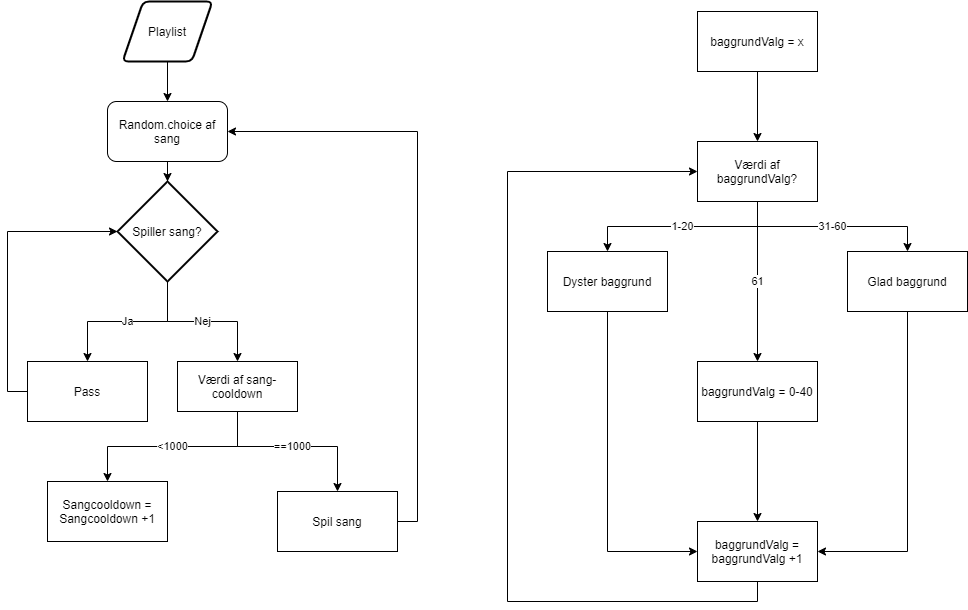

The diagram above was exported from draw.io. Its source (the exported page's mxGraphModel, read from the mxfile embedded in the PNG):
<mxGraphModel dx="1422" dy="713" grid="1" gridSize="10" guides="1" tooltips="1" connect="1" arrows="1" fold="1" page="1" pageScale="1" pageWidth="827" pageHeight="1169" math="0" shadow="0">
  <root>
    <mxCell id="WIyWlLk6GJQsqaUBKTNV-0" />
    <mxCell id="WIyWlLk6GJQsqaUBKTNV-1" parent="WIyWlLk6GJQsqaUBKTNV-0" />
    <mxCell id="gG98BMMcEIc-5beoBYxh-5" style="edgeStyle=orthogonalEdgeStyle;rounded=0;orthogonalLoop=1;jettySize=auto;html=1;exitX=0.5;exitY=1;exitDx=0;exitDy=0;entryX=0.5;entryY=0;entryDx=0;entryDy=0;" parent="WIyWlLk6GJQsqaUBKTNV-1" source="gG98BMMcEIc-5beoBYxh-0" target="gG98BMMcEIc-5beoBYxh-3" edge="1">
      <mxGeometry relative="1" as="geometry" />
    </mxCell>
    <mxCell id="gG98BMMcEIc-5beoBYxh-0" value="Playlist" style="shape=parallelogram;html=1;strokeWidth=2;perimeter=parallelogramPerimeter;whiteSpace=wrap;rounded=1;arcSize=12;size=0.23;" parent="WIyWlLk6GJQsqaUBKTNV-1" vertex="1">
      <mxGeometry x="125" y="50" width="90" height="60" as="geometry" />
    </mxCell>
    <mxCell id="gG98BMMcEIc-5beoBYxh-10" style="edgeStyle=orthogonalEdgeStyle;rounded=0;orthogonalLoop=1;jettySize=auto;html=1;exitX=0.5;exitY=1;exitDx=0;exitDy=0;" parent="WIyWlLk6GJQsqaUBKTNV-1" source="gG98BMMcEIc-5beoBYxh-3" target="gG98BMMcEIc-5beoBYxh-4" edge="1">
      <mxGeometry relative="1" as="geometry" />
    </mxCell>
    <mxCell id="gG98BMMcEIc-5beoBYxh-3" value="Random.choice af sang" style="rounded=1;whiteSpace=wrap;html=1;" parent="WIyWlLk6GJQsqaUBKTNV-1" vertex="1">
      <mxGeometry x="110" y="150" width="120" height="60" as="geometry" />
    </mxCell>
    <mxCell id="gG98BMMcEIc-5beoBYxh-7" value="Ja" style="edgeStyle=orthogonalEdgeStyle;rounded=0;orthogonalLoop=1;jettySize=auto;html=1;" parent="WIyWlLk6GJQsqaUBKTNV-1" source="gG98BMMcEIc-5beoBYxh-4" target="gG98BMMcEIc-5beoBYxh-6" edge="1">
      <mxGeometry relative="1" as="geometry" />
    </mxCell>
    <mxCell id="gG98BMMcEIc-5beoBYxh-9" value="Nej" style="edgeStyle=orthogonalEdgeStyle;rounded=0;orthogonalLoop=1;jettySize=auto;html=1;exitX=0.5;exitY=1;exitDx=0;exitDy=0;exitPerimeter=0;entryX=0.5;entryY=0;entryDx=0;entryDy=0;" parent="WIyWlLk6GJQsqaUBKTNV-1" source="gG98BMMcEIc-5beoBYxh-4" target="gG98BMMcEIc-5beoBYxh-8" edge="1">
      <mxGeometry relative="1" as="geometry" />
    </mxCell>
    <mxCell id="gG98BMMcEIc-5beoBYxh-4" value="Spiller sang?" style="strokeWidth=2;html=1;shape=mxgraph.flowchart.decision;whiteSpace=wrap;" parent="WIyWlLk6GJQsqaUBKTNV-1" vertex="1">
      <mxGeometry x="120" y="230" width="100" height="100" as="geometry" />
    </mxCell>
    <mxCell id="gG98BMMcEIc-5beoBYxh-18" style="edgeStyle=orthogonalEdgeStyle;rounded=0;orthogonalLoop=1;jettySize=auto;html=1;exitX=0;exitY=0.5;exitDx=0;exitDy=0;entryX=0;entryY=0.5;entryDx=0;entryDy=0;entryPerimeter=0;" parent="WIyWlLk6GJQsqaUBKTNV-1" source="gG98BMMcEIc-5beoBYxh-6" target="gG98BMMcEIc-5beoBYxh-4" edge="1">
      <mxGeometry relative="1" as="geometry" />
    </mxCell>
    <mxCell id="gG98BMMcEIc-5beoBYxh-6" value="Pass" style="rounded=0;whiteSpace=wrap;html=1;" parent="WIyWlLk6GJQsqaUBKTNV-1" vertex="1">
      <mxGeometry x="30" y="410" width="120" height="60" as="geometry" />
    </mxCell>
    <mxCell id="gG98BMMcEIc-5beoBYxh-12" value="&amp;lt;1000" style="edgeStyle=orthogonalEdgeStyle;rounded=0;orthogonalLoop=1;jettySize=auto;html=1;exitX=0.5;exitY=1;exitDx=0;exitDy=0;" parent="WIyWlLk6GJQsqaUBKTNV-1" source="gG98BMMcEIc-5beoBYxh-8" edge="1">
      <mxGeometry relative="1" as="geometry">
        <mxPoint x="110" y="530" as="targetPoint" />
      </mxGeometry>
    </mxCell>
    <mxCell id="gG98BMMcEIc-5beoBYxh-15" value="==1000" style="edgeStyle=orthogonalEdgeStyle;rounded=0;orthogonalLoop=1;jettySize=auto;html=1;exitX=0.5;exitY=1;exitDx=0;exitDy=0;" parent="WIyWlLk6GJQsqaUBKTNV-1" source="gG98BMMcEIc-5beoBYxh-8" target="gG98BMMcEIc-5beoBYxh-14" edge="1">
      <mxGeometry relative="1" as="geometry">
        <Array as="points">
          <mxPoint x="240" y="495" />
          <mxPoint x="340" y="495" />
        </Array>
      </mxGeometry>
    </mxCell>
    <mxCell id="gG98BMMcEIc-5beoBYxh-8" value="Værdi af sang-cooldown" style="rounded=0;whiteSpace=wrap;html=1;" parent="WIyWlLk6GJQsqaUBKTNV-1" vertex="1">
      <mxGeometry x="180" y="410" width="120" height="50" as="geometry" />
    </mxCell>
    <mxCell id="gG98BMMcEIc-5beoBYxh-13" value="Sangcooldown = Sangcooldown +1" style="rounded=0;whiteSpace=wrap;html=1;" parent="WIyWlLk6GJQsqaUBKTNV-1" vertex="1">
      <mxGeometry x="50" y="530" width="120" height="60" as="geometry" />
    </mxCell>
    <mxCell id="gG98BMMcEIc-5beoBYxh-17" style="edgeStyle=orthogonalEdgeStyle;rounded=0;orthogonalLoop=1;jettySize=auto;html=1;exitX=1;exitY=0.5;exitDx=0;exitDy=0;entryX=1;entryY=0.5;entryDx=0;entryDy=0;" parent="WIyWlLk6GJQsqaUBKTNV-1" source="gG98BMMcEIc-5beoBYxh-14" target="gG98BMMcEIc-5beoBYxh-3" edge="1">
      <mxGeometry relative="1" as="geometry" />
    </mxCell>
    <mxCell id="gG98BMMcEIc-5beoBYxh-14" value="Spil sang" style="rounded=0;whiteSpace=wrap;html=1;" parent="WIyWlLk6GJQsqaUBKTNV-1" vertex="1">
      <mxGeometry x="280" y="540" width="120" height="60" as="geometry" />
    </mxCell>
    <mxCell id="gG98BMMcEIc-5beoBYxh-19" style="edgeStyle=orthogonalEdgeStyle;rounded=0;orthogonalLoop=1;jettySize=auto;html=1;exitX=0.5;exitY=1;exitDx=0;exitDy=0;" parent="WIyWlLk6GJQsqaUBKTNV-1" source="gG98BMMcEIc-5beoBYxh-6" target="gG98BMMcEIc-5beoBYxh-6" edge="1">
      <mxGeometry relative="1" as="geometry" />
    </mxCell>
    <mxCell id="gG98BMMcEIc-5beoBYxh-22" style="edgeStyle=orthogonalEdgeStyle;rounded=0;orthogonalLoop=1;jettySize=auto;html=1;exitX=0.5;exitY=1;exitDx=0;exitDy=0;" parent="WIyWlLk6GJQsqaUBKTNV-1" source="gG98BMMcEIc-5beoBYxh-21" edge="1">
      <mxGeometry relative="1" as="geometry">
        <mxPoint x="760" y="190" as="targetPoint" />
      </mxGeometry>
    </mxCell>
    <mxCell id="gG98BMMcEIc-5beoBYxh-21" value="baggrundValg = x" style="rounded=0;whiteSpace=wrap;html=1;" parent="WIyWlLk6GJQsqaUBKTNV-1" vertex="1">
      <mxGeometry x="700" y="60" width="120" height="60" as="geometry" />
    </mxCell>
    <mxCell id="gG98BMMcEIc-5beoBYxh-27" value="1-20" style="edgeStyle=orthogonalEdgeStyle;rounded=0;orthogonalLoop=1;jettySize=auto;html=1;exitX=0.5;exitY=1;exitDx=0;exitDy=0;entryX=0.5;entryY=0;entryDx=0;entryDy=0;" parent="WIyWlLk6GJQsqaUBKTNV-1" source="gG98BMMcEIc-5beoBYxh-23" target="gG98BMMcEIc-5beoBYxh-25" edge="1">
      <mxGeometry relative="1" as="geometry" />
    </mxCell>
    <mxCell id="gG98BMMcEIc-5beoBYxh-28" value="31-60" style="edgeStyle=orthogonalEdgeStyle;rounded=0;orthogonalLoop=1;jettySize=auto;html=1;exitX=0.5;exitY=1;exitDx=0;exitDy=0;" parent="WIyWlLk6GJQsqaUBKTNV-1" source="gG98BMMcEIc-5beoBYxh-23" target="gG98BMMcEIc-5beoBYxh-26" edge="1">
      <mxGeometry relative="1" as="geometry" />
    </mxCell>
    <mxCell id="gG98BMMcEIc-5beoBYxh-29" value="61" style="edgeStyle=orthogonalEdgeStyle;rounded=0;orthogonalLoop=1;jettySize=auto;html=1;exitX=0.5;exitY=1;exitDx=0;exitDy=0;" parent="WIyWlLk6GJQsqaUBKTNV-1" source="gG98BMMcEIc-5beoBYxh-23" edge="1">
      <mxGeometry relative="1" as="geometry">
        <mxPoint x="760" y="410" as="targetPoint" />
      </mxGeometry>
    </mxCell>
    <mxCell id="gG98BMMcEIc-5beoBYxh-23" value="Værdi af baggrundValg?" style="rounded=0;whiteSpace=wrap;html=1;" parent="WIyWlLk6GJQsqaUBKTNV-1" vertex="1">
      <mxGeometry x="700" y="190" width="120" height="60" as="geometry" />
    </mxCell>
    <mxCell id="gG98BMMcEIc-5beoBYxh-32" style="edgeStyle=orthogonalEdgeStyle;rounded=0;orthogonalLoop=1;jettySize=auto;html=1;exitX=0.5;exitY=1;exitDx=0;exitDy=0;entryX=0;entryY=0.5;entryDx=0;entryDy=0;" parent="WIyWlLk6GJQsqaUBKTNV-1" source="gG98BMMcEIc-5beoBYxh-25" target="gG98BMMcEIc-5beoBYxh-31" edge="1">
      <mxGeometry relative="1" as="geometry" />
    </mxCell>
    <mxCell id="gG98BMMcEIc-5beoBYxh-25" value="Dyster baggrund" style="rounded=0;whiteSpace=wrap;html=1;" parent="WIyWlLk6GJQsqaUBKTNV-1" vertex="1">
      <mxGeometry x="550" y="300" width="120" height="60" as="geometry" />
    </mxCell>
    <mxCell id="gG98BMMcEIc-5beoBYxh-34" style="edgeStyle=orthogonalEdgeStyle;rounded=0;orthogonalLoop=1;jettySize=auto;html=1;exitX=0.5;exitY=1;exitDx=0;exitDy=0;entryX=1;entryY=0.5;entryDx=0;entryDy=0;" parent="WIyWlLk6GJQsqaUBKTNV-1" source="gG98BMMcEIc-5beoBYxh-26" target="gG98BMMcEIc-5beoBYxh-31" edge="1">
      <mxGeometry relative="1" as="geometry" />
    </mxCell>
    <mxCell id="gG98BMMcEIc-5beoBYxh-26" value="Glad baggrund" style="rounded=0;whiteSpace=wrap;html=1;" parent="WIyWlLk6GJQsqaUBKTNV-1" vertex="1">
      <mxGeometry x="850" y="300" width="120" height="60" as="geometry" />
    </mxCell>
    <mxCell id="gG98BMMcEIc-5beoBYxh-33" style="edgeStyle=orthogonalEdgeStyle;rounded=0;orthogonalLoop=1;jettySize=auto;html=1;exitX=0.5;exitY=1;exitDx=0;exitDy=0;entryX=0.5;entryY=0;entryDx=0;entryDy=0;" parent="WIyWlLk6GJQsqaUBKTNV-1" source="gG98BMMcEIc-5beoBYxh-30" target="gG98BMMcEIc-5beoBYxh-31" edge="1">
      <mxGeometry relative="1" as="geometry" />
    </mxCell>
    <mxCell id="gG98BMMcEIc-5beoBYxh-30" value="baggrundValg = 0-40" style="rounded=0;whiteSpace=wrap;html=1;" parent="WIyWlLk6GJQsqaUBKTNV-1" vertex="1">
      <mxGeometry x="700" y="410" width="120" height="60" as="geometry" />
    </mxCell>
    <mxCell id="gG98BMMcEIc-5beoBYxh-36" style="edgeStyle=orthogonalEdgeStyle;rounded=0;orthogonalLoop=1;jettySize=auto;html=1;exitX=0.5;exitY=1;exitDx=0;exitDy=0;entryX=0;entryY=0.5;entryDx=0;entryDy=0;" parent="WIyWlLk6GJQsqaUBKTNV-1" source="gG98BMMcEIc-5beoBYxh-31" target="gG98BMMcEIc-5beoBYxh-23" edge="1">
      <mxGeometry relative="1" as="geometry">
        <Array as="points">
          <mxPoint x="760" y="650" />
          <mxPoint x="510" y="650" />
          <mxPoint x="510" y="220" />
        </Array>
      </mxGeometry>
    </mxCell>
    <mxCell id="gG98BMMcEIc-5beoBYxh-31" value="baggrundValg = baggrundValg +1" style="rounded=0;whiteSpace=wrap;html=1;" parent="WIyWlLk6GJQsqaUBKTNV-1" vertex="1">
      <mxGeometry x="700" y="570" width="120" height="60" as="geometry" />
    </mxCell>
  </root>
</mxGraphModel>